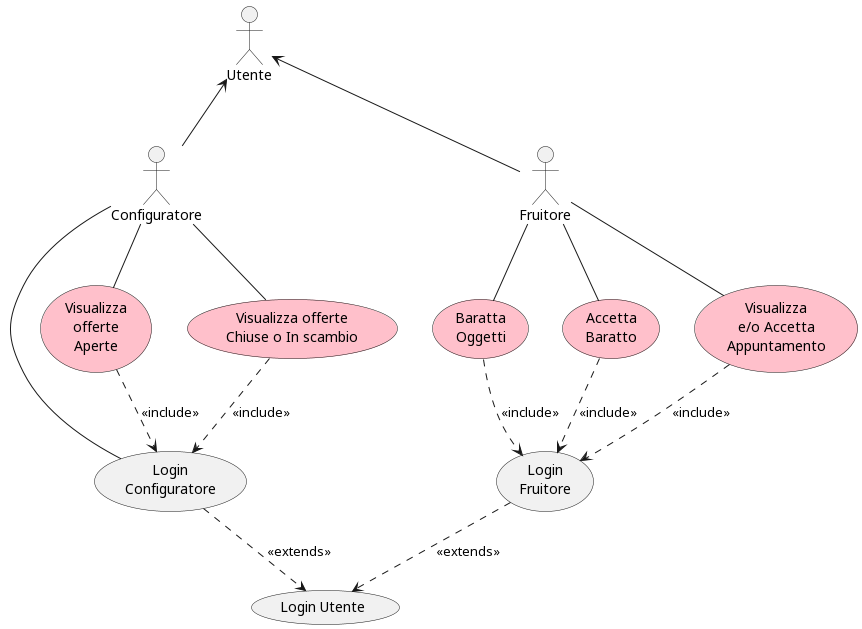

The diagram above was rendered by PlantUML. Its source (embedded in the PNG):
@startuml ver1

:Configuratore: as conf
:Utente: as user
':Amministratore: as admin
conf -up-> user

conf -- (Login\nConfiguratore)
'conf -- (Visualizza\nGerarchia)
'conf -- (Creazione\nGerarchia)
'conf -- (Registrazione\nConfiguratore)

'admin -- (Registrazione\nConfiguratore)

'(Creazione\nGerarchia) ..> (Login\nConfiguratore): <<include>>
(Login\nConfiguratore) ..> (Login Utente): <<extends>>

'Versione 2'

:Fruitore: as fruit
fruit -up-> user

'(Aggiungi\nScambio)
(Login\nFruitore)
'(Registrazione\nFruitore)
'(Visualizza\nScambi)

'conf --(Aggiungi\nScambio)
'fruit -- (Visualizza\nScambi)
'fruit -- (Registrazione\nFruitore)
'fruit -- (Login\nFruitore)

(Login\nFruitore) ..> (Login Utente): <<extends>>
'(Visualizza\nScambi) ..> (Login\nFruitore): <<include>>
'(Aggiungi\nScambio) ..> (Login\nConfiguratore): <<include>>

'versione 3'
'(Visualizza\nOfferte\nper categoria)
'(Pubblica\nArticolo)
'(Ritira\nOfferta)
'(Visualizza\nOfferte\nPubblicate)

'fruit -- (Visualizza\nOfferte\nper categoria)
'fruit -- (Pubblica\nArticolo)
'fruit -- (Ritira\nOfferta)
'fruit -- (Visualizza\nOfferte\nPubblicate)
'conf -- (Visualizza\nOfferte\nper categoria)

'(Visualizza\nOfferte\nper categoria) ..> (Login\nFruitore): <<include>>
'(Pubblica\nArticolo) ..> (Login\nFruitore): <<include>>
'(Ritira\nOfferta) ..> (Login\nFruitore): <<include>>
'(Visualizza\nOfferte\nPubblicate) ..> (Login\nFruitore): <<include>>
'(Visualizza\nOfferte\nper categoria) ..> (Login\nConfiguratore): <<include>>

'Versione 4'
(Baratta\nOggetti) #Pink
(Accetta\nBaratto) #Pink
(Visualizza\ne/o Accetta\nAppuntamento) #Pink
(Visualizza\nofferte\nAperte) #Pink
(Visualizza offerte\nChiuse o In scambio) #Pink

fruit -- (Baratta\nOggetti)
fruit -- (Accetta\nBaratto)
fruit -- (Visualizza\ne/o Accetta\nAppuntamento)
conf -- (Visualizza\nofferte\nAperte)
conf -- (Visualizza offerte\nChiuse o In scambio)

(Baratta\nOggetti) ..> (Login\nFruitore): <<include>>
(Accetta\nBaratto) ..> (Login\nFruitore): <<include>>
(Visualizza\ne/o Accetta\nAppuntamento) ..> (Login\nFruitore): <<include>>
(Visualizza\nofferte\nAperte) ..> (Login\nConfiguratore): <<include>>
(Visualizza offerte\nChiuse o In scambio) ..> (Login\nConfiguratore): <<include>>


@enduml